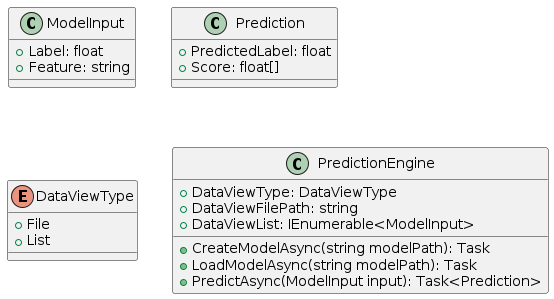

The diagram above was rendered by PlantUML. Its source (embedded in the PNG):
@startuml
class ModelInput
{
  + Label: float
  + Feature: string
}

class Prediction
{
  + PredictedLabel: float
  + Score: float[]
}

enum DataViewType
{
  + File
  + List
}

class PredictionEngine
{
  + DataViewType: DataViewType
  + DataViewFilePath: string
  + DataViewList: IEnumerable<ModelInput>

  + CreateModelAsync(string modelPath): Task
  + LoadModelAsync(string modelPath): Task
  + PredictAsync(ModelInput input): Task<Prediction>
}
@enduml